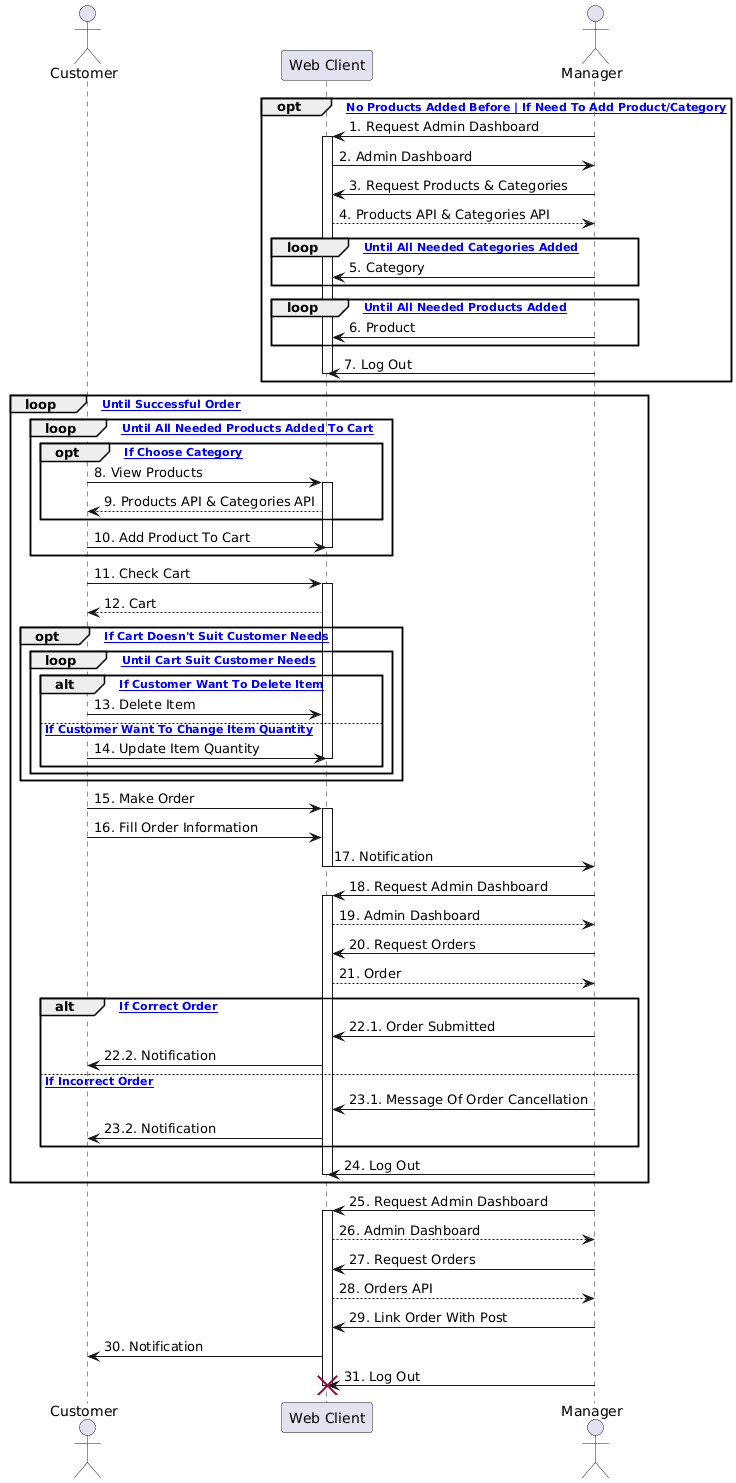

The diagram above was rendered by PlantUML. Its source (embedded in the PNG):
@startuml
actor Customer
participant "Web Client" as ShopWebsite
actor "Manager" as ShopManager

opt [If No Products Added Before | If Need To Add Product/Category]
    ShopManager -> ShopWebsite : 1. Request Admin Dashboard
    activate ShopWebsite
    ShopWebsite -> ShopManager : 2. Admin Dashboard
    ShopManager -> ShopWebsite : 3. Request Products & Categories
    ShopWebsite --> ShopManager : 4. Products API & Categories API

    loop [- Until All Needed Categories Added]
      ShopManager -> ShopWebsite : 5. Category

    end

    loop [- Until All Needed Products Added]
      ShopManager -> ShopWebsite : 6. Product
    end

    ShopManager -> ShopWebsite : 7. Log Out
    deactivate ShopWebsite
end

loop [- Until Successful Order]
loop [- Until All Needed Products Added To Cart]
opt [- If Choose Category]
  Customer -> ShopWebsite : 8. View Products
  activate ShopWebsite
  ShopWebsite --> Customer : 9. Products API & Categories API
  end
    Customer -> ShopWebsite : 10. Add Product To Cart
  deactivate ShopWebsite
  end

  Customer -> ShopWebsite : 11. Check Cart
  activate ShopWebsite
  ShopWebsite --> Customer : 12. Cart

  opt [- If Cart Doesn't Suit Customer Needs]
    loop [- Until Cart Suit Customer Needs]
      alt [- If Customer Want To Delete Item]
        Customer -> ShopWebsite : 13. Delete Item
      else [- If Customer Want To Change Item Quantity]
        Customer -> ShopWebsite : 14. Update Item Quantity
      deactivate ShopWebsite
      end
    end
  end

  Customer -> ShopWebsite : 15. Make Order
  activate ShopWebsite
  Customer -> ShopWebsite : 16. Fill Order Information
  ShopWebsite -> ShopManager : 17. Notification
  deactivate ShopWebsite

    ShopManager -> ShopWebsite : 18. Request Admin Dashboard
    activate ShopWebsite
    ShopWebsite --> ShopManager : 19. Admin Dashboard
    ShopManager -> ShopWebsite : 20. Request Orders
    ShopWebsite --> ShopManager : 21. Order

    alt [- If Correct Order]
      ShopManager -> ShopWebsite : 22.1. Order Submitted
      ShopWebsite -> Customer : 22.2. Notification
    else [- If Incorrect Order]
      ShopManager -> ShopWebsite : 23.1. Message Of Order Cancellation
      ShopWebsite -> Customer : 23.2. Notification
  end
      ShopManager -> ShopWebsite : 24. Log Out
      deactivate ShopWebsite
end

  ShopManager -> ShopWebsite : 25. Request Admin Dashboard
  activate ShopWebsite
  ShopWebsite --> ShopManager : 26. Admin Dashboard

  ShopManager -> ShopWebsite : 27. Request Orders
  ShopWebsite --> ShopManager : 28. Orders API
  ShopManager -> ShopWebsite : 29. Link Order With Post
  ShopWebsite -> Customer : 30. Notification
  ShopManager -> ShopWebsite : 31. Log Out

  deactivate ShopWebsite
  destroy ShopWebsite
@enduml